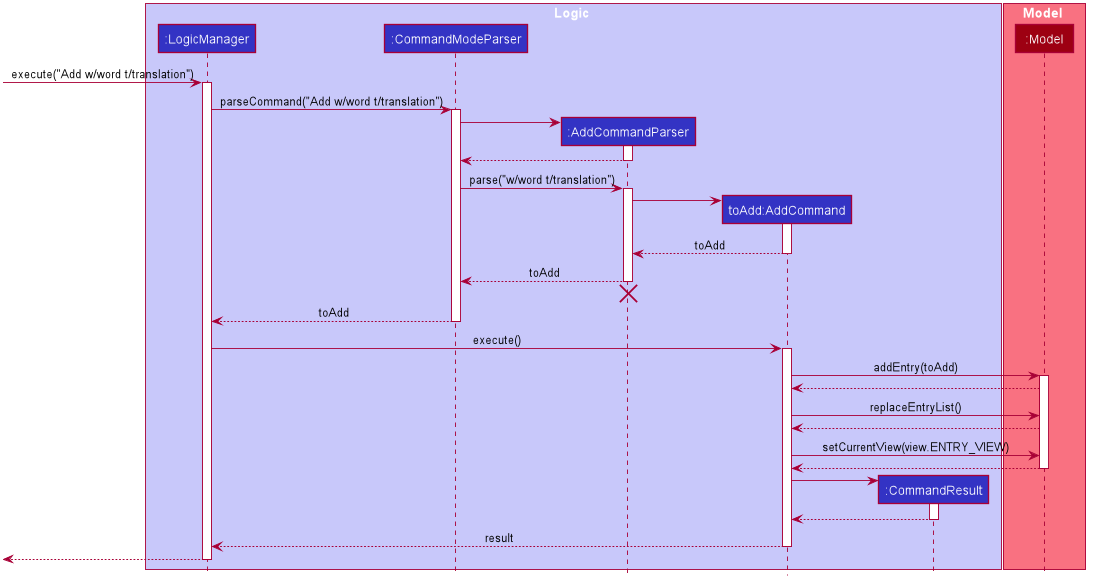

The diagram above was rendered by PlantUML. Its source (embedded in the PNG):
@startuml








skinparam BackgroundColor #FFFFFFF

skinparam Shadowing false

skinparam Class {
    FontColor #FFFFFF
    BorderThickness 1
    BorderColor #FFFFFF
    StereotypeFontColor #FFFFFF
    FontName Arial
}

skinparam Actor {
    BorderColor #000000
    Color #000000
    FontName Arial
}

skinparam Sequence {
    MessageAlign center
    BoxFontSize 15
    BoxPadding 0
    BoxFontColor #FFFFFF
    FontName Arial
}

skinparam Participant {
    FontColor #FFFFFFF
    Padding 20
}

skinparam MinClassWidth 50
skinparam ParticipantPadding 10
skinparam Shadowing false
skinparam DefaultTextAlignment center
skinparam packageStyle Rectangle

hide footbox
hide members
hide circle

box Logic #C8C8FA
participant ":LogicManager" as LogicManager #3333C4
participant ":CommandModeParser" as CommandModeParser #3333C4
participant ":AddCommandParser" as AddCommandParser #3333C4
participant "toAdd:AddCommand" as AddCommand #3333C4
participant ":CommandResult" as CommandResult #3333C4
end box

box Model #F97181
participant ":Model" as Model #9D0012
end box

[-> LogicManager : execute("Add w/word t/translation")
activate LogicManager

LogicManager -> CommandModeParser : parseCommand("Add w/word t/translation")
activate CommandModeParser

create AddCommandParser
CommandModeParser -> AddCommandParser
activate AddCommandParser

AddCommandParser --> CommandModeParser
deactivate AddCommandParser

CommandModeParser -> AddCommandParser : parse("w/word t/translation")
activate AddCommandParser

create AddCommand
AddCommandParser -> AddCommand
activate AddCommand

AddCommand --> AddCommandParser : toAdd
deactivate AddCommand

AddCommandParser --> CommandModeParser : toAdd
deactivate AddCommandParser
AddCommandParser -[hidden]-> CommandModeParser
destroy AddCommandParser

CommandModeParser --> LogicManager : toAdd
deactivate CommandModeParser

LogicManager -> AddCommand : execute()
activate AddCommand

AddCommand -> Model : addEntry(toAdd)
activate Model
Model --> AddCommand
AddCommand -> Model : replaceEntryList()
Model --> AddCommand
AddCommand -> Model : setCurrentView(view.ENTRY_VIEW)
Model --> AddCommand

deactivate Model

create CommandResult
AddCommand -> CommandResult
activate CommandResult

CommandResult --> AddCommand
deactivate CommandResult

AddCommand --> LogicManager : result
deactivate AddCommand

[<--LogicManager
deactivate LogicManager
@enduml